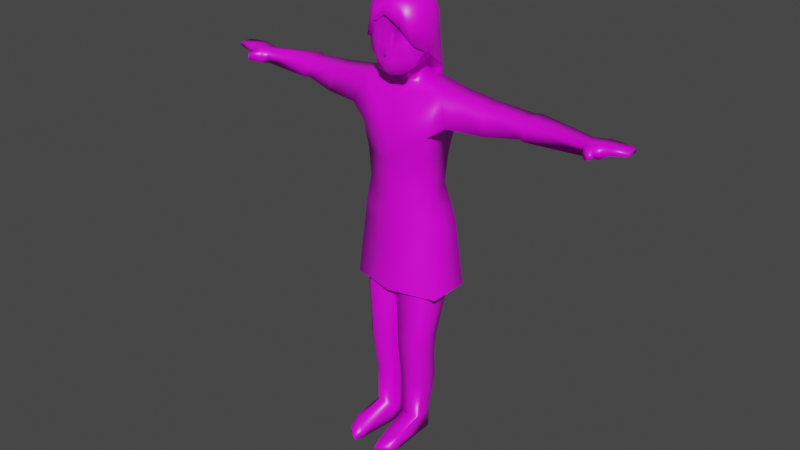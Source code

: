 # Source: Huma_Femella_NoRig.blend  (saved by Blender 3.2.14; exported with 4.5.12 LTS)
import bpy
from mathutils import Matrix  # noqa: F401  (used for matrix-valued properties, if any)

bpy.ops.wm.read_factory_settings(use_empty=True)
scene = bpy.context.scene
scene.name = 'Scene'

# ---- collections
col_collection = bpy.data.collections.new('Collection'); scene.collection.children.link(col_collection)

# ---- images (referenced by path relative to the original .blend; pixels are not part of the script)
import os
ASSET_DIR = os.environ.get("B2B_ASSET_DIR", "")  # directory of the original .blend (textures are referenced by path, not embedded)
HERE = os.path.dirname(os.path.abspath(__file__))  # packed textures are extracted next to this script under _unpacked/

def load_image(name, relpath, width, height, colorspace="sRGB"):
    """Load a texture the original file referenced (path relative to the .blend, or extracted next to this script)."""
    p = next((c for c in (os.path.join(HERE, relpath), os.path.join(ASSET_DIR, relpath)) if relpath and os.path.exists(c)), "")
    if p:
        img = bpy.data.images.load(p, check_existing=True)
        img.name = name
    else:  # same state as the original file: an image datablock whose file is absent (Cycles renders it pink)
        img = bpy.data.images.new(name, width, height)
        img.source = "FILE"
        img.filepath = "//" + (relpath or name)
    img.colorspace_settings.name = colorspace
    return img
img_textura_huma000_png = load_image('Textura_Huma000.png', 'Textura_Huma000.png', 1024, 1024, 'sRGB')

# ---- materials (node trees are filled in below, after node groups)
mat_huma = bpy.data.materials.new('Huma')
mat_huma.alpha_threshold = 0.0
mat_huma.use_transparent_shadow = False
mat_huma.line_color = (0.0, 0.0, 0.0, 1.0)

# ---- material node trees
mat_huma.use_nodes = True; mat_huma.node_tree.nodes.clear()
_N = mat_huma.node_tree.nodes; _L = mat_huma.node_tree.links
n0 = _N.new('ShaderNodeOutputMaterial'); n0.name = 'Material Output'; n0.location = (300, 300)
n1 = _N.new('ShaderNodeBsdfPrincipled'); n1.name = 'Principled BSDF'; n1.location = (10, 300)
n1.distribution = 'GGX'
n1.subsurface_method = 'RANDOM_WALK_SKIN'
n1.inputs[2].default_value = 0.4
n1.inputs[3].default_value = 1.45
n1.inputs[27].default_value = (0.0, 0.0, 0.0, 1.0)
n1.inputs[28].default_value = 1.0
n2 = _N.new('ShaderNodeTexImage'); n2.name = 'Image Texture'; n2.location = (-343, 180)
n2.image = img_textura_huma000_png
n2.interpolation = 'Closest'
_L.new(n1.outputs[0], n0.inputs[0])
_L.new(n2.outputs[0], n1.inputs[0])
n0.is_active_output = True

# ---- world
world_world = bpy.data.worlds.new('World'); scene.world = world_world
world_world.use_nodes = True; world_world.node_tree.nodes.clear()
_N = world_world.node_tree.nodes; _L = world_world.node_tree.links
n0 = _N.new('ShaderNodeOutputWorld'); n0.name = 'World Output'; n0.location = (300, 300)
n1 = _N.new('ShaderNodeBackground'); n1.name = 'Background'; n1.location = (10, 300)
n1.inputs[0].default_value = (0.05088, 0.05088, 0.05088, 1.0)
_L.new(n1.outputs[0], n0.inputs[0])
n0.is_active_output = True
world_world.color = (0.05088, 0.05088, 0.05088)
world_world.use_sun_shadow = False
world_world.sun_shadow_jitter_overblur = 0.0

# ---- meshes
me_cube = bpy.data.meshes.new('Cube')
me_cube.from_pydata([(0.7034, 0.2605, 13.06), (0.7034, -0.5532, 12.95), (0.0, 0.6406, 12.89), (0.0, -0.7531, 14.73), (0.0, -0.7133, 12.58), (0.0, 0.6647, 14.82), (0.7868, 0.3651, 13.85), (0.7868, -0.6749, 13.77), (0.0, 1.007, 13.87), (0.0, -0.9412, 13.57), (0.7725, 0.3477, 13.37), (0.7725, -0.6549, 13.27), (0.4684, -0.7148, 12.72), (0.4684, 0.4664, 14.74), (0.73, -0.3565, 12.96), (0.326, 0.5104, 12.94), (0.0, -0.0956, 12.52), (0.0, -0.8871, 12.76), (0.0, -0.0263, 14.95), (0.7725, 0.3487, 14.33), (0.7725, -0.6424, 14.28), (0.0, 0.9644, 14.41), (0.4326, 0.7373, 13.86), (0.9118, -0.159, 13.83), (0.3279, -0.3278, 12.66), (0.4299, 0.7039, 14.36), (0.4738, -0.08986, 14.86), (0.2281, -0.9116, 13.01), (0.8925, -0.1576, 13.35), (0.5707, 0.8387, 12.42), (0.0, 0.8758, 12.37), (0.0, -0.08743, 12.17), (0.5725, -0.03591, 12.29), (1.396, 0.7845, 12.24), (0.0, 0.9818, 11.94), (1.401, -0.2072, 12.24), (1.207, 0.8374, 10.88), (0.0, 1.051, 10.67), (0.0, -0.9104, 10.67), (2.842, -0.1185, 12.03), (2.939, -0.203, 11.27), (2.836, 0.7914, 12.03), (2.933, 0.8442, 11.27), (1.241, 0.8137, 5.883), (0.0, 1.375, 7.768), (1.258, -0.2193, 5.883), (1.027, 0.6223, 9.039), (0.0, 0.7735, 9.039), (0.0, -0.7296, 9.039), (1.03, -0.4336, 9.039), (0.0278, 1.129, 5.883), (0.0, 1.123, 5.883), (0.0, -0.5959, 5.883), (1.118, 0.2055, 3.792), (1.106, -0.4181, 3.792), (0.2214, 0.3361, 3.792), (0.2299, -0.6691, 3.792), (0.08809, -0.585, 5.348), (1.269, -0.3587, 5.502), (0.08543, 0.7103, 5.348), (1.267, 0.5796, 5.502), (1.081, 0.16, 3.157), (1.097, -0.4296, 3.397), (0.2428, 0.2906, 3.157), (0.2299, -0.6691, 3.397), (0.8785, 0.1349, 0.6351), (0.8803, -0.2486, 0.6351), (0.2067, 0.2655, 0.6351), (0.2085, -0.4397, 0.6351), (0.9818, 0.3436, 1.998), (0.2594, 0.4742, 1.998), (0.2617, -0.5117, 1.998), (0.9841, -0.2843, 1.998), (0.8785, 0.1349, 0.0), (0.8803, -0.4397, 0.0), (0.2067, 0.2655, 0.0), (0.2085, -0.4397, 0.0), (0.8737, -1.832, 0.2183), (0.4406, -2.133, 0.2183), (0.8737, -1.832, 0.06309), (0.4406, -2.133, 0.06309), (0.9212, -1.383, 0.463), (0.9212, -1.383, 0.0), (0.3815, -1.804, 0.347), (0.3815, -1.804, 0.0), (4.035, 0.0955, 11.93), (4.035, 0.039, 11.41), (4.035, 0.7924, 11.96), (4.035, 0.7545, 11.42), (4.222, 0.07301, 11.96), (4.222, 0.01098, 11.38), (4.222, 0.8379, 11.99), (4.222, 0.7963, 11.39), (6.067, 0.2424, 11.83), (6.067, 0.2116, 11.4), (6.067, 0.605, 11.84), (6.067, 0.5857, 11.42), (1.809, -0.1233, 12.16), (1.804, 0.7866, 12.16), (1.774, -0.3859, 11.26), (1.768, 0.8395, 11.26), (6.819, 0.1377, 11.87), (6.819, 0.08778, 11.67), (6.819, 0.7252, 11.87), (6.819, 0.6939, 11.68), (7.324, 0.2086, 11.86), (7.324, 0.1717, 11.75), (7.324, 0.6437, 11.86), (7.324, 0.6205, 11.76), (6.542, 0.6804, 11.51), (6.542, 0.1032, 11.48), (6.542, 0.1507, 11.87), (6.542, 0.7103, 11.88), (6.113, -0.02813, 11.82), (6.117, -0.05335, 11.45), (6.419, -0.03353, 11.57), (6.414, -0.003741, 11.82), (6.421, -0.3386, 11.75), (6.433, -0.3467, 11.56), (6.541, -0.225, 11.62), (6.528, -0.2155, 11.75), (0.7825, 0.3376, 14.71), (0.775, -0.6258, 14.68), (0.0, 1.093, 11.07), (0.0, -0.8865, 14.83), (0.0, 0.7742, 14.93), (0.8766, 0.4574, 13.85), (0.0, 1.182, 13.87), (0.7676, 0.7781, 12.63), (0.839, -0.1441, 14.77), (0.4871, 0.5594, 14.84), (0.4094, 1.053, 11.36), (0.4676, -0.7874, 14.79), (0.0, 1.128, 13.3), (0.0, -0.03162, 15.1), (0.8614, 0.4393, 14.36), (0.8576, -0.7412, 13.63), (0.0, 1.132, 14.45), (0.0, -1.049, 14.53), (0.5111, 0.8831, 13.86), (1.012, -0.1501, 13.32), (0.9918, -0.1621, 14.34), (0.5059, 0.8461, 14.4), (0.475, -0.9598, 14.19), (0.4746, -0.09795, 15.0), (0.5127, 0.8311, 13.31), (0.7034, 0.2665, 14.63), (0.7034, -0.5291, 14.61), (0.0, 0.6406, 12.99), (0.7725, 0.6737, 12.65), (0.7582, -0.1349, 14.67), (0.326, 0.5104, 13.07), (0.4684, -0.6634, 14.69), (0.0, 0.9614, 13.35), (0.7725, -0.6424, 13.67), (0.0, -0.8775, 14.5), (0.9118, -0.159, 13.32), (0.8925, -0.1548, 14.32), (0.4299, 0.7023, 13.36), (1.191, 0.8166, 8.152), (0.0, -0.756, 8.152), (0.0, 0.9657, 8.489), (1.194, -0.4811, 8.152), (1.318, -0.3959, 7.64), (1.213, -0.5582, 10.88), (0.0, -0.3689, 11.94), (0.2281, -0.9268, 13.09), (0.4299, -0.7972, 14.15), (0.0, -0.9591, 13.09), (0.0, -0.9557, 13.01), (0.4326, -0.8792, 13.61), (0.4299, -0.841, 13.05), (1.026, 0.9429, 5.883), (0.8541, -0.6224, 3.792), (0.8615, 0.3361, 3.792), (0.9803, 0.7103, 5.468), (0.9829, -0.5576, 5.468), (0.8465, -0.6314, 3.397), (0.8369, 0.2906, 3.157), (0.8047, -0.4397, 0.6351), (0.803, 0.2655, 0.6351), (0.7659, -0.4834, 1.998), (0.7637, 0.4742, 1.998), (0.8047, -0.4397, 0.0), (0.803, 0.2655, 0.0), (0.7571, -1.899, 0.2183), (0.7571, -1.899, 0.06309), (0.7809, -1.476, 0.0), (0.7809, -1.476, 0.4374), (0.8559, -0.309, 13.32), (0.8619, -0.3647, 13.81), (0.9917, -0.1984, 13.74), (0.9768, -0.1973, 13.37), (0.9487, -0.314, 13.35), (0.9305, -0.3569, 13.72), (0.0, 0.9124, 9.853), (1.064, -0.492, 9.959), (1.059, 0.7299, 9.959), (0.0, -0.7564, 9.853), (1.578, 0.9576, 5.469), (1.559, -0.4779, 5.469), (0.0, 1.554, 5.652), (1.334, 0.8374, 7.64), (0.0, -0.7462, 7.64), (0.0, -0.9144, 5.503), (0.2402, -0.9308, 13.51), (0.2217, -0.8361, 14.32), (0.0, -1.009, 13.24), (0.07831, -0.9279, 13.24), (0.0, -0.9279, 13.24)], [], [(15, 24, 32, 29), (15, 0, 14, 24), (24, 14, 1, 12), (16, 24, 12, 4), (6, 19, 157, 23), (19, 146, 150, 157), (157, 150, 147, 20), (23, 157, 20, 7, 190), (8, 21, 25, 22), (21, 5, 13, 25), (25, 13, 146, 19), (22, 25, 19, 6), (7, 20, 167, 170), (20, 147, 152, 167), (167, 152, 3, 155, 206), (146, 13, 26, 150), (13, 5, 18, 26), (26, 18, 3, 152), (150, 26, 152, 147), (1, 11, 171, 12), (11, 7, 170, 171), (27, 166, 168, 169), (12, 171, 17, 4), (2, 153, 158, 15), (153, 8, 22, 158), (158, 22, 6, 10), (15, 158, 10, 0), (0, 10, 28, 14), (10, 6, 23, 28), (189, 28, 192, 193), (14, 28, 189, 11, 1), (29, 32, 35, 33), (24, 16, 31, 32), (2, 15, 29, 30), (98, 97, 39, 41), (30, 29, 33, 34), (32, 31, 165, 35), (34, 33, 36, 37), (35, 165, 38, 164), (40, 42, 88, 86), (97, 99, 40, 39), (100, 98, 41, 42), (99, 100, 42, 40), (176, 57, 56, 173), (197, 196, 49, 46), (196, 198, 48, 49), (195, 197, 46, 47), (51, 50, 52), (174, 53, 61, 178), (57, 59, 55, 56), (60, 58, 54, 53), (175, 60, 53, 174), (172, 43, 60, 175), (43, 45, 58, 60), (52, 50, 59, 57), (45, 52, 57, 176), (182, 69, 65, 180), (53, 54, 62, 61), (56, 55, 63, 64), (173, 56, 64, 177), (180, 65, 73, 184), (71, 70, 67, 68), (181, 71, 68, 179), (69, 72, 66, 65), (61, 62, 72, 69), (177, 64, 71, 181), (64, 63, 70, 71), (178, 61, 69, 182), (184, 183, 76, 75), (68, 67, 75, 76), (82, 81, 77, 79), (65, 66, 74, 73), (185, 78, 80, 186), (188, 83, 78, 185), (83, 84, 80, 78), (187, 82, 79, 186), (183, 74, 82, 187), (68, 76, 84, 83), (179, 68, 83, 188), (74, 66, 81, 82), (86, 88, 92, 90), (39, 40, 86, 85), (42, 41, 87, 88), (41, 39, 85, 87), (90, 92, 96, 94), (85, 86, 90, 89), (88, 87, 91, 92), (87, 85, 89, 91), (110, 109, 104, 102), (89, 90, 94, 93), (92, 91, 95, 96), (91, 89, 93, 95), (164, 36, 100, 99), (36, 33, 98, 100), (35, 164, 99, 97), (33, 35, 97, 98), (104, 103, 107, 108), (111, 110, 102, 101), (109, 112, 103, 104), (112, 111, 101, 103), (107, 105, 106, 108), (103, 101, 105, 107), (102, 104, 108, 106), (101, 102, 106, 105), (95, 93, 111, 112), (96, 95, 112, 109), (94, 110, 115, 114), (94, 96, 109, 110), (116, 113, 117, 120), (93, 94, 114, 113), (111, 93, 113, 116), (110, 111, 116, 115), (117, 118, 119, 120), (113, 114, 118, 117), (115, 116, 120, 119), (114, 115, 119, 118), (126, 135, 141, 140), (135, 121, 129, 141), (141, 129, 122, 136), (127, 137, 142, 139), (137, 125, 130, 142), (142, 130, 121, 135), (139, 142, 135, 126), (136, 122, 132, 143), (143, 132, 124, 138), (121, 130, 144, 129), (130, 125, 134, 144), (144, 134, 124, 132), (129, 144, 132, 122), (123, 133, 145, 131), (133, 127, 139, 145), (145, 139, 126, 128), (141, 136, 140), (128, 126, 140), (145, 128, 131), (6, 156, 157, 19), (157, 154, 147, 150), (154, 167, 152, 147), (148, 151, 158, 153), (158, 149, 6, 22), (157, 156, 154), (149, 156, 6), (158, 151, 149), (123, 131, 151, 148), (136, 143, 167, 154), (143, 138, 155, 206, 167), (140, 136, 154, 156), (128, 140, 156, 149), (131, 128, 149, 151), (46, 49, 162, 159), (49, 48, 160, 162), (47, 46, 159, 161), (159, 162, 163, 202), (161, 159, 202, 44), (206, 155, 9, 205, 170, 167), (168, 166, 208, 209), (166, 27, 171, 170), (27, 169, 17, 171), (66, 179, 188, 81), (76, 183, 187, 84), (84, 187, 186, 80), (81, 188, 185, 77), (77, 185, 186, 79), (73, 74, 183, 184), (63, 178, 182, 70), (62, 177, 181, 72), (72, 181, 179, 66), (67, 180, 184, 75), (54, 173, 177, 62), (70, 182, 180, 67), (45, 176, 58), (50, 172, 175, 59), (59, 175, 174, 55), (55, 174, 178, 63), (58, 176, 173, 54), (192, 191, 194, 193), (189, 190, 7, 11), (190, 189, 193, 194), (28, 23, 191, 192), (23, 190, 194, 191), (162, 160, 203, 163), (37, 36, 197, 195), (164, 38, 198, 196), (36, 164, 196, 197), (202, 163, 200, 199), (163, 203, 204, 200), (44, 202, 199, 201), (207, 208, 9), (208, 205, 9), (207, 209, 208), (208, 166, 170, 205)])
me_cube.polygons.foreach_set('use_smooth', [True] * 191)
_uv = me_cube.uv_layers.new(name='UVMap')
_uv.uv.foreach_set('vector', [0.1478, 0.8581, 0.1478, 0.8581, 0.1478, 0.8581, 0.1478, 0.8581, 0.1478, 0.8581, 0.1478, 0.8581, 0.1478, 0.8581, 0.1478, 0.8581, 0.1478, 0.8581, 0.1478, 0.8581, 0.1478, 0.8581, 0.1478, 0.8581, 0.1478, 0.8581, 0.1478, 0.8581, 0.1478, 0.8581, 0.1478, 0.8581, 0.1478, 0.8581, 0.1478, 0.8581, 0.1478, 0.8581, 0.1478, 0.8581, 0.1478, 0.8581, 0.1478, 0.8581, 0.1478, 0.8581, 0.1478, 0.8581, 0.1478, 0.8581, 0.1478, 0.8581, 0.1478, 0.8581, 0.1478, 0.8581, 0.1478, 0.8581, 0.1478, 0.8581, 0.1478, 0.8581, 0.1478, 0.8581, 0.1478, 0.8581, 0.1478, 0.8581, 0.1478, 0.8581, 0.1478, 0.8581, 0.1478, 0.8581, 0.1478, 0.8581, 0.1478, 0.8581, 0.1478, 0.8581, 0.1478, 0.8581, 0.1478, 0.8581, 0.1478, 0.8581, 0.1478, 0.8581, 0.1478, 0.8581, 0.1478, 0.8581, 0.1478, 0.8581, 0.1478, 0.8581, 0.1478, 0.8581, 0.1478, 0.8581, 0.1478, 0.8581, 0.1478, 0.8581, 0.1478, 0.8581, 0.1478, 0.8581, 0.1478, 0.8581, 0.1478, 0.8581, 0.1478, 0.8581, 0.1478, 0.8581, 0.1478, 0.8581, 0.1478, 0.8581, 0.1478, 0.8581, 0.1478, 0.8581, 0.1478, 0.8581, 0.1478, 0.8581, 0.1478, 0.8581, 0.1478, 0.8581, 0.1478, 0.8581, 0.1478, 0.8581, 0.1478, 0.8581, 0.1478, 0.8581, 0.1478, 0.8581, 0.1478, 0.8581, 0.1478, 0.8581, 0.1478, 0.8581, 0.1478, 0.8581, 0.1478, 0.8581, 0.1478, 0.8581, 0.1478, 0.8581, 0.1478, 0.8581, 0.1478, 0.8581, 0.1478, 0.8581, 0.1478, 0.8581, 0.1478, 0.8581, 0.1478, 0.8581, 0.1478, 0.8581, 0.1478, 0.8581, 0.6314, 0.8457, 0.6314, 0.8457, 0.6314, 0.8457, 0.6314, 0.8457, 0.1478, 0.8581, 0.1478, 0.8581, 0.1478, 0.8581, 0.1478, 0.8581, 0.1478, 0.8581, 0.1478, 0.8581, 0.1478, 0.8581, 0.1478, 0.8581, 0.1478, 0.8581, 0.1478, 0.8581, 0.1478, 0.8581, 0.1478, 0.8581, 0.1478, 0.8581, 0.1478, 0.8581, 0.1478, 0.8581, 0.1478, 0.8581, 0.1478, 0.8581, 0.1478, 0.8581, 0.1478, 0.8581, 0.1478, 0.8581, 0.1478, 0.8581, 0.1478, 0.8581, 0.1478, 0.8581, 0.1478, 0.8581, 0.1478, 0.8581, 0.1478, 0.8581, 0.1478, 0.8581, 0.1478, 0.8581, 0.1478, 0.8581, 0.1478, 0.8581, 0.1478, 0.8581, 0.1478, 0.8581, 0.1478, 0.8581, 0.1478, 0.8581, 0.1478, 0.8581, 0.1478, 0.8581, 0.1478, 0.8581, 0.138, 0.3668, 0.138, 0.3668, 0.138, 0.3668, 0.138, 0.3668, 0.1478, 0.8581, 0.1478, 0.8581, 0.1478, 0.8581, 0.1478, 0.8581, 0.1478, 0.8581, 0.1478, 0.8581, 0.1478, 0.8581, 0.1478, 0.8581, 0.138, 0.3668, 0.138, 0.3668, 0.138, 0.3668, 0.138, 0.3668, 0.138, 0.3668, 0.138, 0.3668, 0.138, 0.3668, 0.138, 0.3668, 0.138, 0.3668, 0.138, 0.3668, 0.138, 0.3668, 0.138, 0.3668, 0.138, 0.3668, 0.138, 0.3668, 0.138, 0.3668, 0.138, 0.3668, 0.138, 0.3668, 0.138, 0.3668, 0.138, 0.3668, 0.138, 0.3668, 0.1461, 0.3515, 0.1461, 0.3515, 0.1461, 0.3515, 0.1461, 0.3515, 0.138, 0.3668, 0.138, 0.3668, 0.138, 0.3668, 0.138, 0.3668, 0.138, 0.3668, 0.138, 0.3668, 0.138, 0.3668, 0.138, 0.3668, 0.138, 0.3668, 0.138, 0.3668, 0.138, 0.3668, 0.138, 0.3668, 0.4159, 0.3868, 0.4159, 0.3868, 0.4159, 0.3868, 0.4159, 0.3868, 0.138, 0.3668, 0.138, 0.3668, 0.138, 0.3668, 0.138, 0.3668, 0.138, 0.3668, 0.138, 0.3668, 0.138, 0.3668, 0.138, 0.3668, 0.138, 0.3668, 0.138, 0.3668, 0.138, 0.3668, 0.138, 0.3668, 0.4159, 0.3868, 0.4159, 0.3868, 0.4159, 0.3868, 0.4159, 0.3868, 0.4159, 0.3868, 0.4159, 0.3868, 0.4159, 0.3868, 0.4159, 0.3868, 0.4159, 0.3868, 0.4159, 0.3868, 0.4159, 0.3868, 0.4159, 0.3868, 0.4159, 0.3868, 0.4159, 0.3868, 0.4159, 0.3868, 0.4159, 0.3868, 0.4159, 0.3868, 0.4159, 0.3868, 0.4159, 0.3868, 0.4159, 0.3868, 0.4159, 0.3868, 0.4159, 0.3868, 0.4159, 0.3868, 0.4159, 0.3868, 0.4159, 0.3868, 0.4159, 0.3868, 0.4159, 0.3868, 0.4159, 0.3868, 0.4159, 0.3868, 0.4159, 0.3868, 0.4159, 0.3868, 0.4159, 0.3868, 0.4159, 0.3868, 0.4159, 0.3868, 0.4159, 0.3868, 0.4159, 0.3868, 0.4159, 0.3868, 0.4159, 0.3868, 0.4159, 0.3868, 0.4159, 0.3868, 0.4159, 0.3868, 0.4159, 0.3868, 0.4159, 0.3868, 0.4159, 0.3868, 0.4159, 0.3868, 0.4159, 0.3868, 0.4159, 0.3868, 0.4159, 0.3868, 0.4159, 0.3868, 0.4159, 0.3868, 0.4159, 0.3868, 0.6321, 0.614, 0.6321, 0.614, 0.6321, 0.614, 0.6321, 0.614, 0.4159, 0.3868, 0.4159, 0.3868, 0.4159, 0.3868, 0.4159, 0.3868, 0.4159, 0.3868, 0.4159, 0.3868, 0.4159, 0.3868, 0.4159, 0.3868, 0.4159, 0.3868, 0.4159, 0.3868, 0.4159, 0.3868, 0.4159, 0.3868, 0.4159, 0.3868, 0.4159, 0.3868, 0.4159, 0.3868, 0.4159, 0.3868, 0.4159, 0.3868, 0.4159, 0.3868, 0.4159, 0.3868, 0.4159, 0.3868, 0.4159, 0.3868, 0.4159, 0.3868, 0.4159, 0.3868, 0.4159, 0.3868, 0.4159, 0.3868, 0.4159, 0.3868, 0.4159, 0.3868, 0.4159, 0.3868, 0.6321, 0.614, 0.6321, 0.614, 0.6321, 0.614, 0.6321, 0.614, 0.6321, 0.614, 0.6321, 0.614, 0.6321, 0.614, 0.6321, 0.614, 0.6321, 0.614, 0.6321, 0.614, 0.6321, 0.614, 0.6321, 0.614, 0.6321, 0.614, 0.6321, 0.614, 0.6321, 0.614, 0.6321, 0.614, 0.6321, 0.614, 0.6321, 0.614, 0.6321, 0.614, 0.6321, 0.614, 0.6321, 0.614, 0.6321, 0.614, 0.6321, 0.614, 0.6321, 0.614, 0.6321, 0.614, 0.6321, 0.614, 0.6321, 0.614, 0.6321, 0.614, 0.6321, 0.614, 0.6321, 0.614, 0.6321, 0.614, 0.6321, 0.614, 0.6321, 0.614, 0.6321, 0.614, 0.6321, 0.614, 0.6321, 0.614, 0.6321, 0.614, 0.6321, 0.614, 0.6321, 0.614, 0.6321, 0.614, 0.6321, 0.614, 0.6321, 0.614, 0.6321, 0.614, 0.6321, 0.614, 0.6321, 0.614, 0.6321, 0.614, 0.6321, 0.614, 0.6321, 0.614, 0.1478, 0.8581, 0.1478, 0.8581, 0.1478, 0.8581, 0.1478, 0.8581, 0.1461, 0.3515, 0.1461, 0.3515, 0.1461, 0.3515, 0.1461, 0.3515, 0.1461, 0.3515, 0.1461, 0.3515, 0.1461, 0.3515, 0.1461, 0.3515, 0.1461, 0.3515, 0.1461, 0.3515, 0.1461, 0.3515, 0.1461, 0.3515, 0.1478, 0.8581, 0.1478, 0.8581, 0.1478, 0.8581, 0.1478, 0.8581, 0.1478, 0.8581, 0.1478, 0.8581, 0.1478, 0.8581, 0.1478, 0.8581, 0.1478, 0.8581, 0.1478, 0.8581, 0.1478, 0.8581, 0.1478, 0.8581, 0.1478, 0.8581, 0.1478, 0.8581, 0.1478, 0.8581, 0.1478, 0.8581, 0.1478, 0.8581, 0.1478, 0.8581, 0.1478, 0.8581, 0.1478, 0.8581, 0.1478, 0.8581, 0.1478, 0.8581, 0.1478, 0.8581, 0.1478, 0.8581, 0.1478, 0.8581, 0.1478, 0.8581, 0.1478, 0.8581, 0.1478, 0.8581, 0.1478, 0.8581, 0.1478, 0.8581, 0.1478, 0.8581, 0.1478, 0.8581, 0.138, 0.3668, 0.138, 0.3668, 0.138, 0.3668, 0.138, 0.3668, 0.138, 0.3668, 0.138, 0.3668, 0.138, 0.3668, 0.138, 0.3668, 0.138, 0.3668, 0.138, 0.3668, 0.138, 0.3668, 0.138, 0.3668, 0.138, 0.3668, 0.138, 0.3668, 0.138, 0.3668, 0.138, 0.3668, 0.1478, 0.8581, 0.1478, 0.8581, 0.1478, 0.8581, 0.1478, 0.8581, 0.1478, 0.8581, 0.1478, 0.8581, 0.1478, 0.8581, 0.1478, 0.8581, 0.1478, 0.8581, 0.1478, 0.8581, 0.1478, 0.8581, 0.1478, 0.8581, 0.1478, 0.8581, 0.1478, 0.8581, 0.1478, 0.8581, 0.1478, 0.8581, 0.1478, 0.8581, 0.1478, 0.8581, 0.1478, 0.8581, 0.1478, 0.8581, 0.1478, 0.8581, 0.1478, 0.8581, 0.1478, 0.8581, 0.1478, 0.8581, 0.1478, 0.8581, 0.1478, 0.8581, 0.1478, 0.8581, 0.1478, 0.8581, 0.1478, 0.8581, 0.1478, 0.8581, 0.1478, 0.8581, 0.1478, 0.8581, 0.1478, 0.8581, 0.1478, 0.8581, 0.1478, 0.8581, 0.1478, 0.8581, 0.1478, 0.8581, 0.1478, 0.8581, 0.1478, 0.8581, 0.1478, 0.8581, 0.1478, 0.8581, 0.1478, 0.8581, 0.1478, 0.8581, 0.1478, 0.8581, 0.1478, 0.8581, 0.1478, 0.8581, 0.1478, 0.8581, 0.1478, 0.8581, 0.1478, 0.8581, 0.1478, 0.8581, 0.1478, 0.8581, 0.1478, 0.8581, 0.1478, 0.8581, 0.1478, 0.8581, 0.1478, 0.8581, 0.1478, 0.8581, 0.1478, 0.8581, 0.1478, 0.8581, 0.1478, 0.8581, 0.1478, 0.8581, 0.1478, 0.8581, 0.1478, 0.8581, 0.1478, 0.8581, 0.1478, 0.8581, 0.1478, 0.8581, 0.1478, 0.8581, 0.1478, 0.8581, 0.1478, 0.8581, 0.1478, 0.8581, 0.1478, 0.8581, 0.1478, 0.8581, 0.1478, 0.8581, 0.1478, 0.8581, 0.1478, 0.8581, 0.1478, 0.8581, 0.1478, 0.8581, 0.1478, 0.8581, 0.1478, 0.8581, 0.1478, 0.8581, 0.1478, 0.8581, 0.3965, 0.8643, 0.3965, 0.8643, 0.3965, 0.8643, 0.3965, 0.8643, 0.3965, 0.8643, 0.3965, 0.8643, 0.3965, 0.8643, 0.3965, 0.8643, 0.3965, 0.8643, 0.3965, 0.8643, 0.3965, 0.8643, 0.3965, 0.8643, 0.3965, 0.8643, 0.3965, 0.8643, 0.3965, 0.8643, 0.3965, 0.8643, 0.3965, 0.8643, 0.3965, 0.8643, 0.3965, 0.8643, 0.3965, 0.8643, 0.3965, 0.8643, 0.3965, 0.8643, 0.3965, 0.8643, 0.3965, 0.8643, 0.3965, 0.8643, 0.3965, 0.8643, 0.3965, 0.8643, 0.3965, 0.8643, 0.3965, 0.8643, 0.3965, 0.8643, 0.3965, 0.8643, 0.3965, 0.8643, 0.3965, 0.8643, 0.3965, 0.8643, 0.3965, 0.8643, 0.3965, 0.8643, 0.3965, 0.8643, 0.3965, 0.8643, 0.3965, 0.8643, 0.3965, 0.8643, 0.3965, 0.8643, 0.3965, 0.8643, 0.3965, 0.8643, 0.3965, 0.8643, 0.3965, 0.8643, 0.3965, 0.8643, 0.3965, 0.8643, 0.3965, 0.8643, 0.3965, 0.8643, 0.3965, 0.8643, 0.3965, 0.8643, 0.3965, 0.8643, 0.3965, 0.8643, 0.3965, 0.8643, 0.3965, 0.8643, 0.3965, 0.8643, 0.3965, 0.8643, 0.3965, 0.8643, 0.3965, 0.8643, 0.3965, 0.8643, 0.3965, 0.8643, 0.3965, 0.8643, 0.3965, 0.8643, 0.3965, 0.8643, 0.3965, 0.8643, 0.3965, 0.8643, 0.3965, 0.8643, 0.3965, 0.8643, 0.3965, 0.8643, 0.3965, 0.8643, 0.3965, 0.8643, 0.3965, 0.8643, 0.3965, 0.8643, 0.3965, 0.8643, 0.3965, 0.8643, 0.3965, 0.8643, 0.3965, 0.8643, 0.3965, 0.8643, 0.3965, 0.8643, 0.3965, 0.8643, 0.3965, 0.8643, 0.3965, 0.8643, 0.3965, 0.8643, 0.3965, 0.8643, 0.3965, 0.8643, 0.3965, 0.8643, 0.3965, 0.8643, 0.3965, 0.8643, 0.3965, 0.8643, 0.3965, 0.8643, 0.3965, 0.8643, 0.3965, 0.8643, 0.3965, 0.8643, 0.3965, 0.8643, 0.3965, 0.8643, 0.3965, 0.8643, 0.3965, 0.8643, 0.3965, 0.8643, 0.3965, 0.8643, 0.3965, 0.8643, 0.3965, 0.8643, 0.3965, 0.8643, 0.3965, 0.8643, 0.3965, 0.8643, 0.3965, 0.8643, 0.3965, 0.8643, 0.3965, 0.8643, 0.3965, 0.8643, 0.3965, 0.8643, 0.3965, 0.8643, 0.3965, 0.8643, 0.3965, 0.8643, 0.3965, 0.8643, 0.3965, 0.8643, 0.3965, 0.8643, 0.3965, 0.8643, 0.3965, 0.8643, 0.3965, 0.8643, 0.3965, 0.8643, 0.3965, 0.8643, 0.3965, 0.8643, 0.3965, 0.8643, 0.3965, 0.8643, 0.3965, 0.8643, 0.3965, 0.8643, 0.3965, 0.8643, 0.3965, 0.8643, 0.138, 0.3668, 0.138, 0.3668, 0.138, 0.3668, 0.138, 0.3668, 0.138, 0.3668, 0.138, 0.3668, 0.138, 0.3668, 0.138, 0.3668, 0.138, 0.3668, 0.138, 0.3668, 0.138, 0.3668, 0.138, 0.3668, 0.138, 0.3668, 0.138, 0.3668, 0.138, 0.3668, 0.138, 0.3668, 0.138, 0.3668, 0.138, 0.3668, 0.138, 0.3668, 0.138, 0.3668, 0.1478, 0.8581, 0.1478, 0.8581, 0.1478, 0.8581, 0.1478, 0.8581, 0.1478, 0.8581, 0.1478, 0.8581, 0.1478, 0.8581, 0.1478, 0.8581, 0.1478, 0.8581, 0.1478, 0.8581, 0.1478, 0.8581, 0.1478, 0.8581, 0.1478, 0.8581, 0.1478, 0.8581, 0.1478, 0.8581, 0.1478, 0.8581, 0.1478, 0.8581, 0.1478, 0.8581, 0.6321, 0.614, 0.6321, 0.614, 0.6321, 0.614, 0.6321, 0.614, 0.6321, 0.614, 0.6321, 0.614, 0.6321, 0.614, 0.6321, 0.614, 0.6321, 0.614, 0.6321, 0.614, 0.6321, 0.614, 0.6321, 0.614, 0.6321, 0.614, 0.6321, 0.614, 0.6321, 0.614, 0.6321, 0.614, 0.6321, 0.614, 0.6321, 0.614, 0.6321, 0.614, 0.6321, 0.614, 0.6321, 0.614, 0.6321, 0.614, 0.6321, 0.614, 0.6321, 0.614, 0.4159, 0.3868, 0.4159, 0.3868, 0.4159, 0.3868, 0.4159, 0.3868, 0.4159, 0.3868, 0.4159, 0.3868, 0.4159, 0.3868, 0.4159, 0.3868, 0.4159, 0.3868, 0.4159, 0.3868, 0.4159, 0.3868, 0.4159, 0.3868, 0.6321, 0.614, 0.6321, 0.614, 0.6321, 0.614, 0.6321, 0.614, 0.4159, 0.3868, 0.4159, 0.3868, 0.4159, 0.3868, 0.4159, 0.3868, 0.4159, 0.3868, 0.4159, 0.3868, 0.4159, 0.3868, 0.4159, 0.3868, 0.4159, 0.3868, 0.4159, 0.3868, 0.4159, 0.3868, 0.4159, 0.3868, 0.4159, 0.3868, 0.4159, 0.3868, 0.4159, 0.3868, 0.4159, 0.3868, 0.4159, 0.3868, 0.4159, 0.3868, 0.4159, 0.3868, 0.4159, 0.3868, 0.4159, 0.3868, 0.4159, 0.3868, 0.4159, 0.3868, 0.4159, 0.3868, 0.4159, 0.3868, 0.4159, 0.3868, 0.4159, 0.3868, 0.1478, 0.8581, 0.1478, 0.8581, 0.1478, 0.8581, 0.1478, 0.8581, 0.1478, 0.8581, 0.1478, 0.8581, 0.1478, 0.8581, 0.1478, 0.8581, 0.1478, 0.8581, 0.1478, 0.8581, 0.1478, 0.8581, 0.1478, 0.8581, 0.1478, 0.8581, 0.1478, 0.8581, 0.1478, 0.8581, 0.1478, 0.8581, 0.1478, 0.8581, 0.1478, 0.8581, 0.1478, 0.8581, 0.1478, 0.8581, 0.138, 0.3668, 0.138, 0.3668, 0.138, 0.3668, 0.138, 0.3668, 0.138, 0.3668, 0.138, 0.3668, 0.138, 0.3668, 0.138, 0.3668, 0.138, 0.3668, 0.138, 0.3668, 0.138, 0.3668, 0.138, 0.3668, 0.138, 0.3668, 0.138, 0.3668, 0.138, 0.3668, 0.138, 0.3668, 0.138, 0.3668, 0.138, 0.3668, 0.138, 0.3668, 0.138, 0.3668, 0.138, 0.3668, 0.138, 0.3668, 0.138, 0.3668, 0.138, 0.3668, 0.138, 0.3668, 0.138, 0.3668, 0.138, 0.3668, 0.138, 0.3668, 0.6439, 0.8015, 0.6439, 0.8015, 0.6439, 0.8015, 0.1478, 0.8581, 0.1478, 0.8581, 0.1478, 0.8581, 0.694, 0.8425, 0.694, 0.8425, 0.694, 0.8425, 0.1478, 0.8581, 0.1478, 0.8581, 0.1478, 0.8581, 0.1478, 0.8581])
me_cube.materials.append(mat_huma)
me_cube.use_mirror_vertex_groups = False
me_cube.update()
me_cube_001 = bpy.data.meshes.new('Cube.001')
me_cube_001.from_pydata([(0.2933, -0.9214, 13.58), (0.2926, -0.8815, 13.91), (0.185, -0.8972, 13.91), (0.1856, -0.9486, 13.58), (0.2395, -0.935, 13.53), (0.2388, -0.8894, 13.95)], [], [(4, 5, 2, 3), (0, 1, 5, 4)])
me_cube_001.polygons.foreach_set('use_smooth', [True] * 2)
_uv = me_cube_001.uv_layers.new(name='UVMap')
_uv.uv.foreach_set('vector', [0.6836, 0.5455, 0.6836, 0.5455, 0.6836, 0.5455, 0.6836, 0.5455, 0.6836, 0.5455, 0.6836, 0.5455, 0.6836, 0.5455, 0.6836, 0.5455])
me_cube_001.materials.append(mat_huma)
me_cube_001.use_mirror_vertex_groups = False
me_cube_001.update()

# ---- objects
ob_huma_cos = bpy.data.objects.new('Huma_Cos', me_cube)
ob_huma_ull = bpy.data.objects.new('Huma_Ull', me_cube_001)

# ---- transforms, parenting, visibility, modifiers, constraints
ob_huma_cos.location = (0.0, 0.0, 0.0)
ob_huma_cos.lock_rotations_4d = False
ob_huma_cos.empty_display_type = 'ARROWS'
ob_huma_cos.lineart.crease_threshold = 0.0
_m = ob_huma_cos.modifiers.new('Mirror', 'MIRROR')
_m.use_clip = True
ob_huma_ull.location = (0.0, 0.0, 0.0)
ob_huma_ull.lock_rotations_4d = False
ob_huma_ull.empty_display_type = 'ARROWS'
ob_huma_ull.lineart.crease_threshold = 0.0
_m = ob_huma_ull.modifiers.new('Mirror', 'MIRROR')
_m.use_clip = True

# ---- collection membership
col_collection.objects.link(ob_huma_cos)
col_collection.objects.link(ob_huma_ull)

# ---- scene / render settings (as saved in the file)
scene.frame_start = 1; scene.frame_end = 250; scene.frame_set(1)
scene.render.engine = 'BLENDER_EEVEE_NEXT'
scene.cycles.sampling_pattern = 'TABULATED_SOBOL'
scene.cycles.use_light_tree = False
scene.view_settings.view_transform = 'Filmic'
bpy.context.view_layer.update()

# ---- added for rendering (the .blend has no active camera and no usable light): camera, sun
cam_auto = bpy.data.cameras.new('AutoCamera')
cam_auto.lens = 50.0
cam_auto.sensor_width = 36.0
cam_auto.clip_end = 1000.0
ob_auto_camera = bpy.data.objects.new('AutoCamera', cam_auto)
scene.collection.objects.link(ob_auto_camera)
ob_auto_camera.location = (19.7626, -24.0046, 23.3616)
ob_auto_camera.rotation_euler = (1.09748, -7.21219e-08, 0.694738)
scene.camera = ob_auto_camera
light_auto_sun = bpy.data.lights.new('AutoSun', 'SUN')
light_auto_sun.energy = 3.0
light_auto_sun.angle = 0.0523599
ob_auto_sun = bpy.data.objects.new('AutoSun', light_auto_sun)
scene.collection.objects.link(ob_auto_sun)
ob_auto_sun.rotation_euler = (0.872665, 0.174533, 0.523599)
bpy.context.view_layer.update()

